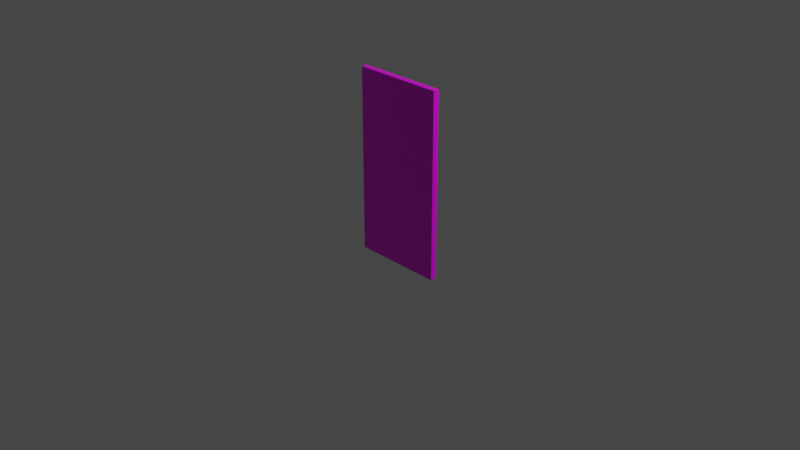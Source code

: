 # Source: simple_models_panel_mid_1x2x1.blend  (saved by Blender 2.93.20; exported with 4.5.12 LTS)
import bpy
from mathutils import Matrix  # noqa: F401  (used for matrix-valued properties, if any)

bpy.ops.wm.read_factory_settings(use_empty=True)
scene = bpy.context.scene
scene.name = 'Scene'

# ---- collections
col_collection = bpy.data.collections.new('Collection'); scene.collection.children.link(col_collection)

# ---- images (referenced by path relative to the original .blend; pixels are not part of the script)
import os
ASSET_DIR = os.environ.get("B2B_ASSET_DIR", "")  # directory of the original .blend (textures are referenced by path, not embedded)
HERE = os.path.dirname(os.path.abspath(__file__))  # packed textures are extracted next to this script under _unpacked/

def load_image(name, relpath, width, height, colorspace="sRGB"):
    """Load a texture the original file referenced (path relative to the .blend, or extracted next to this script)."""
    p = next((c for c in (os.path.join(HERE, relpath), os.path.join(ASSET_DIR, relpath)) if relpath and os.path.exists(c)), "")
    if p:
        img = bpy.data.images.load(p, check_existing=True)
        img.name = name
    else:  # same state as the original file: an image datablock whose file is absent (Cycles renders it pink)
        img = bpy.data.images.new(name, width, height)
        img.source = "FILE"
        img.filepath = "//" + (relpath or name)
    img.colorspace_settings.name = colorspace
    return img
img_door_mesh_png = load_image('door_mesh.png', 'door_mesh.png', 1024, 1024, 'sRGB')

# ---- materials (node trees are filled in below, after node groups)
mat_material = bpy.data.materials.new('Material')
mat_material.alpha_threshold = 0.0
mat_material.use_transparent_shadow = False
mat_material.line_color = (0.0, 0.0, 0.0, 1.0)

# ---- material node trees
mat_material.use_nodes = True; mat_material.node_tree.nodes.clear()
_N = mat_material.node_tree.nodes; _L = mat_material.node_tree.links
n0 = _N.new('ShaderNodeOutputMaterial'); n0.name = 'Material Output'; n0.location = (300, 300)
n1 = _N.new('ShaderNodeBsdfPrincipled'); n1.name = 'Principled BSDF'; n1.location = (10, 300)
n1.distribution = 'GGX'
n1.subsurface_method = 'BURLEY'
n1.inputs[2].default_value = 0.4
n1.inputs[3].default_value = 1.45
n1.inputs[27].default_value = (0.0, 0.0, 0.0, 1.0)
n1.inputs[28].default_value = 1.0
n2 = _N.new('ShaderNodeTexImage'); n2.name = 'Image Texture'; n2.location = (-289, 275)
n2.image = img_door_mesh_png
_L.new(n1.outputs[0], n0.inputs[0])
_L.new(n2.outputs[0], n1.inputs[0])
n0.is_active_output = True

# ---- world
world_world = bpy.data.worlds.new('World'); scene.world = world_world
world_world.use_nodes = True; world_world.node_tree.nodes.clear()
_N = world_world.node_tree.nodes; _L = world_world.node_tree.links
n0 = _N.new('ShaderNodeOutputWorld'); n0.name = 'World Output'; n0.location = (300, 300)
n1 = _N.new('ShaderNodeBackground'); n1.name = 'Background'; n1.location = (10, 300)
n1.inputs[0].default_value = (0.05088, 0.05088, 0.05088, 1.0)
_L.new(n1.outputs[0], n0.inputs[0])
n0.is_active_output = True
world_world.color = (0.05088, 0.05088, 0.05088)
world_world.use_sun_shadow = False
world_world.sun_shadow_jitter_overblur = 0.0

# ---- cameras
cam_camera = bpy.data.cameras.new('Camera')
cam_camera.clip_end = 100.0
cam_camera.ortho_scale = 7.314

# ---- lights
light_light = bpy.data.lights.new('Light', 'POINT')
light_light.transmission_factor = 0.0
light_light.energy = 1000.0
light_light.shadow_soft_size = 0.1
light_light.shadow_maximum_resolution = 0.006
light_light.use_absolute_resolution = True

# ---- meshes
me_cube = bpy.data.meshes.new('Cube')
me_cube.from_pydata([(1.0, 1.0, 1.0), (1.0, 1.0, -1.0), (1.0, -1.0, 1.0), (1.0, -1.0, -1.0), (-1.0, 1.0, 1.0), (-1.0, 1.0, -1.0), (-1.0, -1.0, 1.0), (-1.0, -1.0, -1.0)], [], [(0, 4, 6, 2), (3, 2, 6, 7), (7, 6, 4, 5), (5, 1, 3, 7), (1, 0, 2, 3), (5, 4, 0, 1)])
_uv = me_cube.uv_layers.new(name='UVMap')
_uv.uv.foreach_set('vector', [0.5, 0.02941, 0.5, 0.0, 0.9706, 0.0, 0.9706, 0.02941, 0.9706, 0.9706, 0.9706, 0.02941, 1.0, 0.02941, 1.0, 0.9706, 0.0, 0.9706, 0.0, 0.02941, 0.4706, 0.02941, 0.4706, 0.9706, 0.5, 1.0, 0.5, 0.9706, 0.9706, 0.9706, 0.9706, 1.0, 0.5, 0.9706, 0.5, 0.02941, 0.9706, 0.02941, 0.9706, 0.9706, 0.4706, 0.9706, 0.4706, 0.02941, 0.5, 0.02941, 0.5, 0.9706])
me_cube.materials.append(mat_material)
me_cube.use_remesh_preserve_volume = False
me_cube.use_remesh_preserve_attributes = False
me_cube.use_mirror_vertex_groups = False
me_cube.update()

# ---- objects
ob_cube = bpy.data.objects.new('Cube', me_cube)
ob_light = bpy.data.objects.new('Light', light_light)
ob_camera = bpy.data.objects.new('Camera', cam_camera)

# ---- transforms, parenting, visibility, modifiers, constraints
ob_cube.location = (0.0, 0.0, 0.5)
ob_cube.rotation_euler = (3.142, 0.0, 1.571)
ob_cube.scale = (0.03125, 0.5, 1.0)
ob_cube.lock_location = (True, True, True)
ob_cube.lock_rotation = (True, True, True)
ob_cube.lock_rotations_4d = False
ob_cube.lock_scale = (True, True, True)
ob_cube.empty_display_type = 'ARROWS'
ob_cube.lineart.crease_threshold = 0.0
ob_light.location = (4.076, 1.005, 5.904)
ob_light.rotation_euler = (0.6503, 0.05522, 1.866)
ob_light.lock_rotations_4d = False
ob_light.empty_display_type = 'ARROWS'
ob_light.color = (0.0, 0.0, 0.0, 0.0)
ob_light.lineart.crease_threshold = 0.0
ob_camera.location = (7.359, -6.926, 4.958)
ob_camera.rotation_euler = (1.109, 0.0, 0.8149)
ob_camera.lock_rotations_4d = False
ob_camera.empty_display_type = 'ARROWS'
ob_camera.color = (0.0, 0.0, 0.0, 0.0)
ob_camera.display_type = 'WIRE'
ob_camera.lineart.crease_threshold = 0.0

# ---- collection membership
col_collection.objects.link(ob_cube)
col_collection.objects.link(ob_light)
col_collection.objects.link(ob_camera)

# ---- scene / render settings (as saved in the file)
scene.camera = ob_camera
scene.frame_start = 1; scene.frame_end = 250; scene.frame_set(1)
scene.render.engine = 'BLENDER_EEVEE_NEXT'
scene.cycles.use_denoising = False
scene.cycles.samples = 128
scene.cycles.sampling_pattern = 'TABULATED_SOBOL'
scene.cycles.use_adaptive_sampling = False
scene.cycles.use_light_tree = False
scene.view_settings.view_transform = 'Filmic'
bpy.context.view_layer.update()
